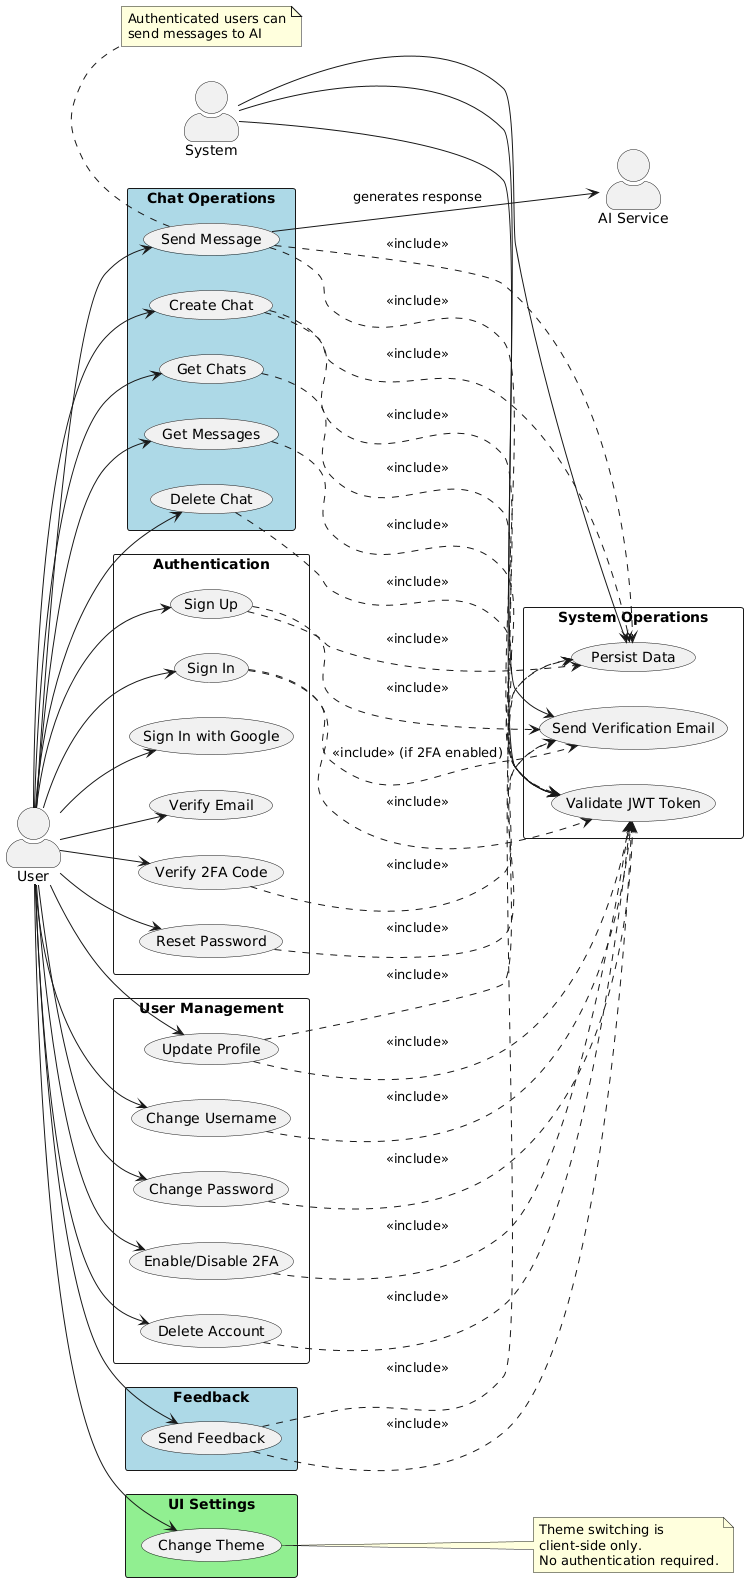

The diagram above was rendered by PlantUML. Its source (embedded in the PNG):
@startuml
left to right direction
skinparam actorStyle awesome

actor User as U
actor "AI Service" as AI
actor System as SYS

' Authentication Use Cases
rectangle "Authentication" {
  usecase (Sign Up) as UC1
  usecase (Sign In) as UC2
  usecase (Sign In with Google) as UC3
  usecase (Verify Email) as UC4
  usecase (Verify 2FA Code) as UC5
  usecase (Reset Password) as UC6
}

' User Management Use Cases
rectangle "User Management" {
  usecase (Update Profile) as UC7
  usecase (Change Username) as UC8
  usecase (Change Password) as UC9
  usecase (Enable/Disable 2FA) as UC10
  usecase (Delete Account) as UC11
}

' Chat Use Cases (Authenticated)
rectangle "Chat Operations" #LightBlue {
  usecase (Create Chat) as UC12
  usecase (Send Message) as UC13
  usecase (Get Chats) as UC14
  usecase (Get Messages) as UC15
  usecase (Delete Chat) as UC16
}

' Feedback Use Case (Authenticated)
rectangle "Feedback" #LightBlue {
  usecase (Send Feedback) as UC17
}

' Theme Use Case (No Auth Required)
rectangle "UI Settings" #LightGreen {
  usecase (Change Theme) as UC18
}

' System Use Cases
rectangle "System Operations" {
  usecase (Send Verification Email) as UC19
  usecase (Validate JWT Token) as UC20
  usecase (Persist Data) as UC21
}

' User Interactions
U --> UC1
U --> UC2
U --> UC3
U --> UC4
U --> UC5
U --> UC6
U --> UC7
U --> UC8
U --> UC9
U --> UC10
U --> UC11
U --> UC12
U --> UC13
U --> UC14
U --> UC15
U --> UC16
U --> UC17
U --> UC18

' AI Interactions
UC13 --> AI : generates response

' System Interactions
UC1 ..> UC19 : <<include>>
UC2 ..> UC19 : <<include>> (if 2FA enabled)
UC5 ..> UC19 : <<include>>
UC6 ..> UC19 : <<include>>

UC2 ..> UC20 : <<include>>
UC7 ..> UC20 : <<include>>
UC8 ..> UC20 : <<include>>
UC9 ..> UC20 : <<include>>
UC10 ..> UC20 : <<include>>
UC11 ..> UC20 : <<include>>
UC12 ..> UC20 : <<include>>
UC13 ..> UC20 : <<include>>
UC14 ..> UC20 : <<include>>
UC15 ..> UC20 : <<include>>
UC16 ..> UC20 : <<include>>
UC17 ..> UC20 : <<include>>

UC1 ..> UC21 : <<include>>
UC7 ..> UC21 : <<include>>
UC12 ..> UC21 : <<include>>
UC13 ..> UC21 : <<include>>
UC17 ..> UC21 : <<include>>

SYS --> UC19
SYS --> UC20
SYS --> UC21

note right of UC18
  Theme switching is
  client-side only.
  No authentication required.
end note

note bottom of UC13
  Authenticated users can
  send messages to AI
end note
@enduml